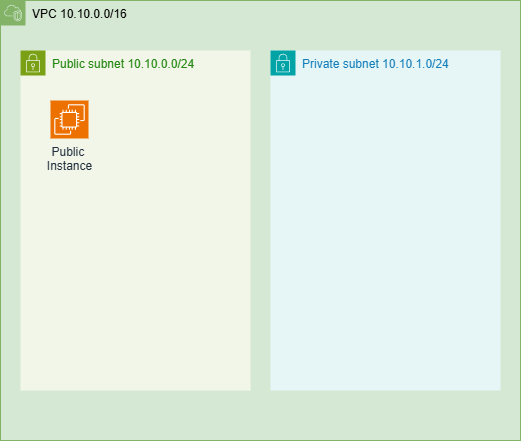

The diagram above was exported from draw.io. Its source (the exported page's mxGraphModel, read from the mxfile embedded in the PNG):
<mxGraphModel dx="554" dy="972" grid="1" gridSize="10" guides="1" tooltips="1" connect="1" arrows="1" fold="1" page="1" pageScale="1" pageWidth="827" pageHeight="1169" math="0" shadow="0">
  <root>
    <mxCell id="0" />
    <mxCell id="1" parent="0" />
    <mxCell id="6BLsNG4xjiT9-vuKhy6Q-1" value="VPC 10.10.0.0/16" style="points=[[0,0],[0.25,0],[0.5,0],[0.75,0],[1,0],[1,0.25],[1,0.5],[1,0.75],[1,1],[0.75,1],[0.5,1],[0.25,1],[0,1],[0,0.75],[0,0.5],[0,0.25]];outlineConnect=0;html=1;whiteSpace=wrap;fontSize=12;fontStyle=0;container=1;pointerEvents=0;collapsible=0;recursiveResize=0;shape=mxgraph.aws4.group;grIcon=mxgraph.aws4.group_vpc2;strokeColor=#82b366;fillColor=#d5e8d4;verticalAlign=top;align=left;spacingLeft=30;dashed=0;" vertex="1" parent="1">
      <mxGeometry x="40" y="40" width="520" height="440" as="geometry" />
    </mxCell>
    <mxCell id="6BLsNG4xjiT9-vuKhy6Q-2" value="Public subnet 10.10.0.0/24" style="points=[[0,0],[0.25,0],[0.5,0],[0.75,0],[1,0],[1,0.25],[1,0.5],[1,0.75],[1,1],[0.75,1],[0.5,1],[0.25,1],[0,1],[0,0.75],[0,0.5],[0,0.25]];outlineConnect=0;gradientColor=none;html=1;whiteSpace=wrap;fontSize=12;fontStyle=0;container=1;pointerEvents=0;collapsible=0;recursiveResize=0;shape=mxgraph.aws4.group;grIcon=mxgraph.aws4.group_security_group;grStroke=0;strokeColor=#7AA116;fillColor=#F2F6E8;verticalAlign=top;align=left;spacingLeft=30;fontColor=#248814;dashed=0;" vertex="1" parent="6BLsNG4xjiT9-vuKhy6Q-1">
      <mxGeometry x="20" y="50" width="230" height="340" as="geometry" />
    </mxCell>
    <mxCell id="6BLsNG4xjiT9-vuKhy6Q-4" value="Public&amp;nbsp;&lt;div&gt;Instance&lt;/div&gt;" style="sketch=0;points=[[0,0,0],[0.25,0,0],[0.5,0,0],[0.75,0,0],[1,0,0],[0,1,0],[0.25,1,0],[0.5,1,0],[0.75,1,0],[1,1,0],[0,0.25,0],[0,0.5,0],[0,0.75,0],[1,0.25,0],[1,0.5,0],[1,0.75,0]];outlineConnect=0;fontColor=#232F3E;fillColor=#ED7100;strokeColor=#ffffff;dashed=0;verticalLabelPosition=bottom;verticalAlign=top;align=center;html=1;fontSize=12;fontStyle=0;aspect=fixed;shape=mxgraph.aws4.resourceIcon;resIcon=mxgraph.aws4.ec2;" vertex="1" parent="6BLsNG4xjiT9-vuKhy6Q-2">
      <mxGeometry x="30" y="50" width="38" height="38" as="geometry" />
    </mxCell>
    <mxCell id="6BLsNG4xjiT9-vuKhy6Q-3" value="Private subnet 10.10.1.0/24" style="points=[[0,0],[0.25,0],[0.5,0],[0.75,0],[1,0],[1,0.25],[1,0.5],[1,0.75],[1,1],[0.75,1],[0.5,1],[0.25,1],[0,1],[0,0.75],[0,0.5],[0,0.25]];outlineConnect=0;gradientColor=none;html=1;whiteSpace=wrap;fontSize=12;fontStyle=0;container=1;pointerEvents=0;collapsible=0;recursiveResize=0;shape=mxgraph.aws4.group;grIcon=mxgraph.aws4.group_security_group;grStroke=0;strokeColor=#00A4A6;fillColor=#E6F6F7;verticalAlign=top;align=left;spacingLeft=30;fontColor=#147EBA;dashed=0;" vertex="1" parent="6BLsNG4xjiT9-vuKhy6Q-1">
      <mxGeometry x="270" y="50" width="230" height="340" as="geometry" />
    </mxCell>
  </root>
</mxGraphModel>